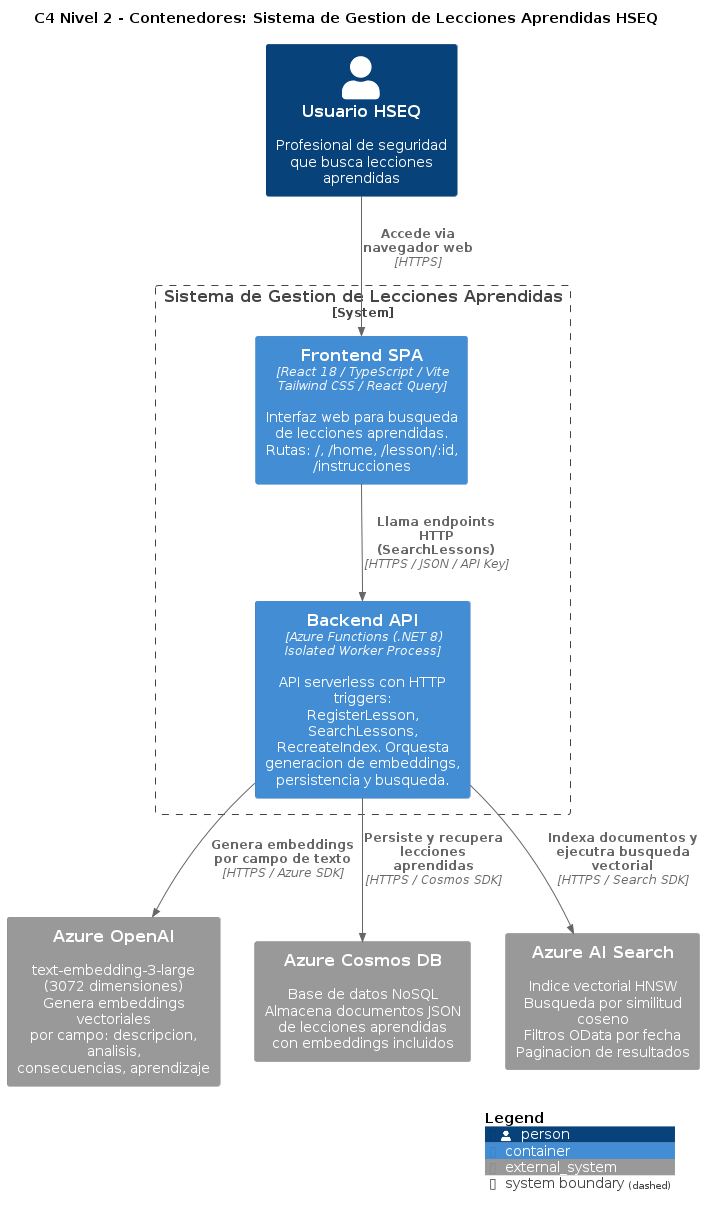

The diagram above was rendered by PlantUML. Its source (embedded in the PNG):
@startuml
!include <C4/C4_Container>

title C4 Nivel 2 - Contenedores: Sistema de Gestion de Lecciones Aprendidas HSEQ

Person(usuarioHSEQ, "Usuario HSEQ", "Profesional de seguridad\nque busca lecciones aprendidas")

System_Boundary(sistemaLA, "Sistema de Gestion de Lecciones Aprendidas") {

    Container(frontend, "Frontend SPA", "React 18 / TypeScript / Vite\nTailwind CSS / React Query", "Interfaz web para busqueda\nde lecciones aprendidas.\nRutas: /, /home, /lesson/:id,\n/instrucciones")

    Container(backend, "Backend API", "Azure Functions (.NET 8)\nIsolated Worker Process", "API serverless con HTTP triggers:\nRegisterLesson, SearchLessons,\nRecreateIndex. Orquesta\ngeneracion de embeddings,\npersistencia y busqueda.")
}

System_Ext(azureOpenAI, "Azure OpenAI", "text-embedding-3-large\n(3072 dimensiones)\nGenera embeddings vectoriales\npor campo: descripcion, analisis,\nconsecuencias, aprendizaje")

System_Ext(azureCosmosDB, "Azure Cosmos DB", "Base de datos NoSQL\nAlmacena documentos JSON\nde lecciones aprendidas\ncon embeddings incluidos")

System_Ext(azureSearch, "Azure AI Search", "Indice vectorial HNSW\nBusqueda por similitud coseno\nFiltros OData por fecha\nPaginacion de resultados")

Rel(usuarioHSEQ, frontend, "Accede via navegador web", "HTTPS")
Rel(frontend, backend, "Llama endpoints HTTP\n(SearchLessons)", "HTTPS / JSON / API Key")
Rel(backend, azureOpenAI, "Genera embeddings\npor campo de texto", "HTTPS / Azure SDK")
Rel(backend, azureCosmosDB, "Persiste y recupera\nlecciones aprendidas", "HTTPS / Cosmos SDK")
Rel(backend, azureSearch, "Indexa documentos y\nejecutra busqueda vectorial", "HTTPS / Search SDK")

SHOW_LEGEND()
@enduml